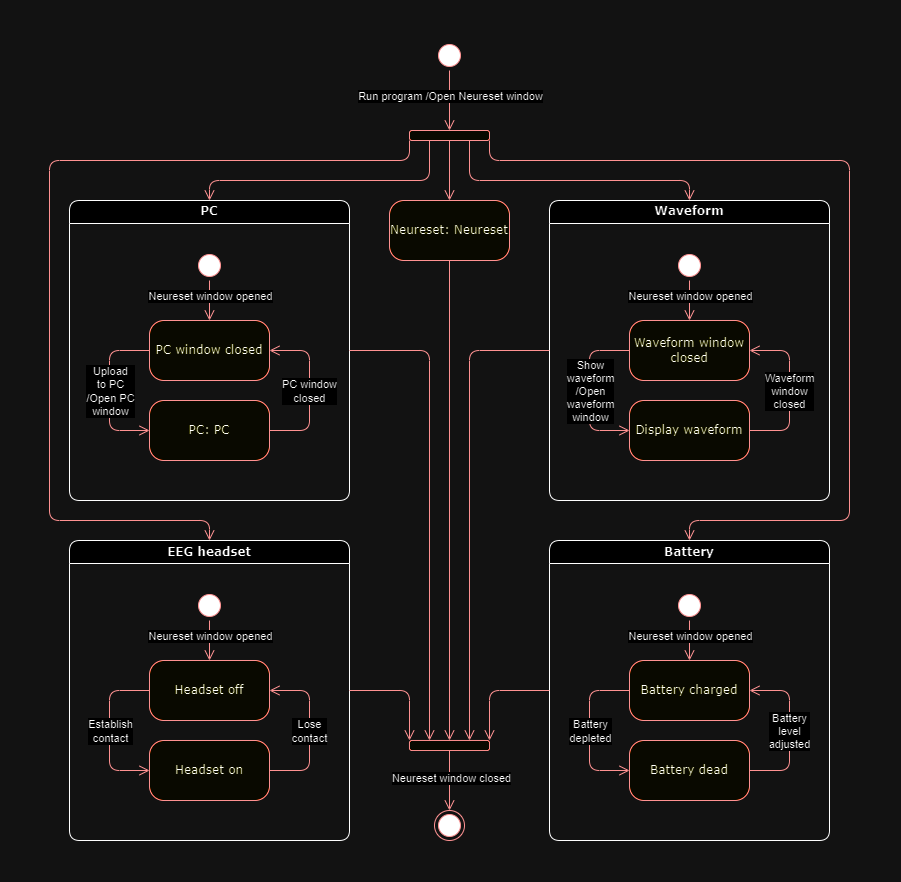

The diagram above was exported from draw.io. Its source (the exported page's mxGraphModel, read from the mxfile embedded in the PNG):
<mxGraphModel dx="1831" dy="813" grid="1" gridSize="10" guides="1" tooltips="1" connect="1" arrows="1" fold="1" page="1" pageScale="1" pageWidth="1100" pageHeight="850" background="none" math="0" shadow="0">
  <root>
    <mxCell id="0" />
    <mxCell id="1" parent="0" />
    <mxCell id="2" value="" style="ellipse;html=1;shape=startState;fillColor=#000000;strokeColor=#ff0000;rounded=1;shadow=0;comic=0;labelBackgroundColor=none;fontFamily=Verdana;fontSize=12;fontColor=#000000;align=center;direction=south;" vertex="1" parent="1">
      <mxGeometry x="545" y="40" width="30" height="30" as="geometry" />
    </mxCell>
    <mxCell id="3" value="" style="rounded=1;whiteSpace=wrap;html=1;arcSize=24;fillColor=#ffffc0;strokeColor=#ff0000;shadow=0;comic=0;labelBackgroundColor=none;fontFamily=Verdana;fontSize=12;fontColor=#000000;align=center;" vertex="1" parent="1">
      <mxGeometry x="520" y="130" width="80" height="10" as="geometry" />
    </mxCell>
    <mxCell id="4" style="edgeStyle=orthogonalEdgeStyle;html=1;labelBackgroundColor=none;endArrow=open;endSize=8;strokeColor=#ff0000;fontFamily=Verdana;fontSize=12;align=left;exitX=1;exitY=0.5;exitDx=0;exitDy=0;entryX=0.5;entryY=0;entryDx=0;entryDy=0;" edge="1" source="2" target="3" parent="1">
      <mxGeometry relative="1" as="geometry">
        <mxPoint x="580" y="250" as="sourcePoint" />
        <mxPoint x="690" y="250" as="targetPoint" />
      </mxGeometry>
    </mxCell>
    <mxCell id="5" value="Run program /Open Neureset window" style="edgeLabel;html=1;align=center;verticalAlign=middle;resizable=0;points=[];" vertex="1" connectable="0" parent="4">
      <mxGeometry x="-0.15" y="-1" relative="1" as="geometry">
        <mxPoint x="1" as="offset" />
      </mxGeometry>
    </mxCell>
    <mxCell id="6" value="Neureset: Neureset" style="rounded=1;whiteSpace=wrap;html=1;arcSize=24;fillColor=#ffffc0;strokeColor=#ff0000;shadow=0;comic=0;labelBackgroundColor=none;fontFamily=Verdana;fontSize=12;fontColor=#000000;align=center;" vertex="1" parent="1">
      <mxGeometry x="500" y="200" width="120" height="60" as="geometry" />
    </mxCell>
    <mxCell id="7" style="edgeStyle=orthogonalEdgeStyle;html=1;labelBackgroundColor=none;endArrow=open;endSize=8;strokeColor=#ff0000;fontFamily=Verdana;fontSize=12;align=left;entryX=0.5;entryY=0;entryDx=0;entryDy=0;exitX=0.5;exitY=1;exitDx=0;exitDy=0;" edge="1" source="3" target="6" parent="1">
      <mxGeometry relative="1" as="geometry">
        <mxPoint x="550" y="300" as="sourcePoint" />
        <mxPoint x="500" y="280" as="targetPoint" />
      </mxGeometry>
    </mxCell>
    <mxCell id="8" value="Waveform" style="swimlane;whiteSpace=wrap;html=1;rounded=1;shadow=0;comic=0;labelBackgroundColor=none;strokeWidth=1;fontFamily=Verdana;fontSize=12;align=center;startSize=23;" vertex="1" parent="1">
      <mxGeometry x="660" y="200" width="280" height="300" as="geometry" />
    </mxCell>
    <mxCell id="9" value="Waveform window closed" style="rounded=1;whiteSpace=wrap;html=1;arcSize=24;fillColor=#ffffc0;strokeColor=#ff0000;shadow=0;comic=0;labelBackgroundColor=none;fontFamily=Verdana;fontSize=12;fontColor=#000000;align=center;" vertex="1" parent="8">
      <mxGeometry x="80" y="120" width="120" height="60" as="geometry" />
    </mxCell>
    <mxCell id="10" value="Display waveform" style="rounded=1;whiteSpace=wrap;html=1;arcSize=24;fillColor=#ffffc0;strokeColor=#ff0000;shadow=0;comic=0;labelBackgroundColor=none;fontFamily=Verdana;fontSize=12;fontColor=#000000;align=center;" vertex="1" parent="8">
      <mxGeometry x="80" y="200" width="120" height="60" as="geometry" />
    </mxCell>
    <mxCell id="11" style="edgeStyle=orthogonalEdgeStyle;html=1;labelBackgroundColor=none;endArrow=open;endSize=8;strokeColor=#ff0000;fontFamily=Verdana;fontSize=12;align=left;entryX=0;entryY=0.5;entryDx=0;entryDy=0;exitX=0;exitY=0.5;exitDx=0;exitDy=0;" edge="1" parent="8" source="9" target="10">
      <mxGeometry relative="1" as="geometry">
        <mxPoint x="80" y="210" as="sourcePoint" />
        <mxPoint x="-110" y="260" as="targetPoint" />
        <Array as="points">
          <mxPoint x="40" y="150" />
          <mxPoint x="40" y="230" />
        </Array>
      </mxGeometry>
    </mxCell>
    <mxCell id="12" value="&lt;div&gt;Show&lt;/div&gt;&lt;div&gt;waveform&lt;/div&gt;&lt;div&gt;/Open&lt;/div&gt;&lt;div&gt;waveform&lt;/div&gt;&lt;div&gt;window&lt;/div&gt;" style="edgeLabel;html=1;align=center;verticalAlign=middle;resizable=0;points=[];" vertex="1" connectable="0" parent="11">
      <mxGeometry x="0.0917" relative="1" as="geometry">
        <mxPoint y="-7" as="offset" />
      </mxGeometry>
    </mxCell>
    <mxCell id="13" style="edgeStyle=orthogonalEdgeStyle;html=1;labelBackgroundColor=none;endArrow=open;endSize=8;strokeColor=#ff0000;fontFamily=Verdana;fontSize=12;align=left;entryX=1;entryY=0.5;entryDx=0;entryDy=0;exitX=1;exitY=0.5;exitDx=0;exitDy=0;" edge="1" parent="8" source="10" target="9">
      <mxGeometry relative="1" as="geometry">
        <mxPoint x="90" y="160" as="sourcePoint" />
        <mxPoint x="90" y="240" as="targetPoint" />
        <Array as="points">
          <mxPoint x="240" y="230" />
          <mxPoint x="240" y="150" />
        </Array>
      </mxGeometry>
    </mxCell>
    <mxCell id="14" value="Waveform&lt;div&gt;window&lt;div&gt;closed&lt;/div&gt;&lt;/div&gt;" style="edgeLabel;html=1;align=center;verticalAlign=middle;resizable=0;points=[];" vertex="1" connectable="0" parent="13">
      <mxGeometry x="0.0354" y="1" relative="1" as="geometry">
        <mxPoint y="3" as="offset" />
      </mxGeometry>
    </mxCell>
    <mxCell id="15" style="edgeStyle=orthogonalEdgeStyle;html=1;labelBackgroundColor=none;endArrow=open;endSize=8;strokeColor=#ff0000;fontFamily=Verdana;fontSize=12;align=left;entryX=0.5;entryY=0;entryDx=0;entryDy=0;exitX=1;exitY=0.5;exitDx=0;exitDy=0;" edge="1" parent="8" source="17" target="9">
      <mxGeometry relative="1" as="geometry">
        <mxPoint x="130" y="-50" as="sourcePoint" />
        <mxPoint x="130" y="30" as="targetPoint" />
        <Array as="points">
          <mxPoint x="140" y="80" />
        </Array>
      </mxGeometry>
    </mxCell>
    <mxCell id="16" value="Neureset window opened" style="edgeLabel;html=1;align=center;verticalAlign=middle;resizable=0;points=[];" vertex="1" connectable="0" parent="15">
      <mxGeometry x="-0.2083" y="1" relative="1" as="geometry">
        <mxPoint x="-1" as="offset" />
      </mxGeometry>
    </mxCell>
    <mxCell id="17" value="" style="ellipse;html=1;shape=startState;fillColor=#000000;strokeColor=#ff0000;rounded=1;shadow=0;comic=0;labelBackgroundColor=none;fontFamily=Verdana;fontSize=12;fontColor=#000000;align=center;direction=south;" vertex="1" parent="8">
      <mxGeometry x="125" y="50" width="30" height="30" as="geometry" />
    </mxCell>
    <mxCell id="18" value="PC" style="swimlane;whiteSpace=wrap;html=1;rounded=1;shadow=0;comic=0;labelBackgroundColor=none;strokeWidth=1;fontFamily=Verdana;fontSize=12;align=center;" vertex="1" parent="1">
      <mxGeometry x="180" y="200" width="280" height="300" as="geometry" />
    </mxCell>
    <mxCell id="19" value="PC window closed" style="rounded=1;whiteSpace=wrap;html=1;arcSize=24;fillColor=#ffffc0;strokeColor=#ff0000;shadow=0;comic=0;labelBackgroundColor=none;fontFamily=Verdana;fontSize=12;fontColor=#000000;align=center;" vertex="1" parent="18">
      <mxGeometry x="80" y="120" width="120" height="60" as="geometry" />
    </mxCell>
    <mxCell id="20" value="PC: PC" style="rounded=1;whiteSpace=wrap;html=1;arcSize=24;fillColor=#ffffc0;strokeColor=#ff0000;shadow=0;comic=0;labelBackgroundColor=none;fontFamily=Verdana;fontSize=12;fontColor=#000000;align=center;" vertex="1" parent="18">
      <mxGeometry x="80" y="200" width="120" height="60" as="geometry" />
    </mxCell>
    <mxCell id="21" style="edgeStyle=orthogonalEdgeStyle;html=1;labelBackgroundColor=none;endArrow=open;endSize=8;strokeColor=#ff0000;fontFamily=Verdana;fontSize=12;align=left;entryX=0;entryY=0.5;entryDx=0;entryDy=0;exitX=0;exitY=0.5;exitDx=0;exitDy=0;" edge="1" parent="18" source="19" target="20">
      <mxGeometry relative="1" as="geometry">
        <mxPoint x="80" y="210" as="sourcePoint" />
        <mxPoint x="-110" y="260" as="targetPoint" />
        <Array as="points">
          <mxPoint x="40" y="150" />
          <mxPoint x="40" y="230" />
        </Array>
      </mxGeometry>
    </mxCell>
    <mxCell id="22" value="Upload&lt;div&gt;to PC&lt;/div&gt;&lt;div&gt;/Open PC&lt;/div&gt;&lt;div&gt;window&lt;/div&gt;" style="edgeLabel;html=1;align=center;verticalAlign=middle;resizable=0;points=[];" vertex="1" connectable="0" parent="21">
      <mxGeometry x="0.0917" relative="1" as="geometry">
        <mxPoint y="-7" as="offset" />
      </mxGeometry>
    </mxCell>
    <mxCell id="23" style="edgeStyle=orthogonalEdgeStyle;html=1;labelBackgroundColor=none;endArrow=open;endSize=8;strokeColor=#ff0000;fontFamily=Verdana;fontSize=12;align=left;entryX=1;entryY=0.5;entryDx=0;entryDy=0;exitX=1;exitY=0.5;exitDx=0;exitDy=0;" edge="1" parent="18" source="20" target="19">
      <mxGeometry relative="1" as="geometry">
        <mxPoint x="90" y="160" as="sourcePoint" />
        <mxPoint x="90" y="240" as="targetPoint" />
        <Array as="points">
          <mxPoint x="240" y="230" />
          <mxPoint x="240" y="150" />
        </Array>
      </mxGeometry>
    </mxCell>
    <mxCell id="24" value="PC window&lt;div&gt;closed&lt;/div&gt;" style="edgeLabel;html=1;align=center;verticalAlign=middle;resizable=0;points=[];" vertex="1" connectable="0" parent="23">
      <mxGeometry x="0.0354" y="1" relative="1" as="geometry">
        <mxPoint y="3" as="offset" />
      </mxGeometry>
    </mxCell>
    <mxCell id="25" style="edgeStyle=orthogonalEdgeStyle;html=1;labelBackgroundColor=none;endArrow=open;endSize=8;strokeColor=#ff0000;fontFamily=Verdana;fontSize=12;align=left;entryX=0.5;entryY=0;entryDx=0;entryDy=0;exitX=1;exitY=0.5;exitDx=0;exitDy=0;" edge="1" parent="18" source="27" target="19">
      <mxGeometry relative="1" as="geometry">
        <mxPoint x="130" y="-50" as="sourcePoint" />
        <mxPoint x="130" y="30" as="targetPoint" />
        <Array as="points">
          <mxPoint x="140" y="80" />
        </Array>
      </mxGeometry>
    </mxCell>
    <mxCell id="26" value="Neureset window opened" style="edgeLabel;html=1;align=center;verticalAlign=middle;resizable=0;points=[];" vertex="1" connectable="0" parent="25">
      <mxGeometry x="-0.2083" y="1" relative="1" as="geometry">
        <mxPoint x="-1" as="offset" />
      </mxGeometry>
    </mxCell>
    <mxCell id="27" value="" style="ellipse;html=1;shape=startState;fillColor=#000000;strokeColor=#ff0000;rounded=1;shadow=0;comic=0;labelBackgroundColor=none;fontFamily=Verdana;fontSize=12;fontColor=#000000;align=center;direction=south;" vertex="1" parent="18">
      <mxGeometry x="125" y="50" width="30" height="30" as="geometry" />
    </mxCell>
    <mxCell id="28" value="EEG headset" style="swimlane;whiteSpace=wrap;html=1;rounded=1;shadow=0;comic=0;labelBackgroundColor=none;strokeWidth=1;fontFamily=Verdana;fontSize=12;align=center;startSize=23;" vertex="1" parent="1">
      <mxGeometry x="180" y="540" width="280" height="300" as="geometry" />
    </mxCell>
    <mxCell id="29" value="Headset off" style="rounded=1;whiteSpace=wrap;html=1;arcSize=24;fillColor=#ffffc0;strokeColor=#ff0000;shadow=0;comic=0;labelBackgroundColor=none;fontFamily=Verdana;fontSize=12;fontColor=#000000;align=center;" vertex="1" parent="28">
      <mxGeometry x="80" y="120" width="120" height="60" as="geometry" />
    </mxCell>
    <mxCell id="30" value="Headset on" style="rounded=1;whiteSpace=wrap;html=1;arcSize=24;fillColor=#ffffc0;strokeColor=#ff0000;shadow=0;comic=0;labelBackgroundColor=none;fontFamily=Verdana;fontSize=12;fontColor=#000000;align=center;" vertex="1" parent="28">
      <mxGeometry x="80" y="200" width="120" height="60" as="geometry" />
    </mxCell>
    <mxCell id="31" style="edgeStyle=orthogonalEdgeStyle;html=1;labelBackgroundColor=none;endArrow=open;endSize=8;strokeColor=#ff0000;fontFamily=Verdana;fontSize=12;align=left;entryX=0;entryY=0.5;entryDx=0;entryDy=0;exitX=0;exitY=0.5;exitDx=0;exitDy=0;" edge="1" parent="28" source="29" target="30">
      <mxGeometry relative="1" as="geometry">
        <mxPoint x="80" y="210" as="sourcePoint" />
        <mxPoint x="-110" y="260" as="targetPoint" />
        <Array as="points">
          <mxPoint x="40" y="150" />
          <mxPoint x="40" y="230" />
        </Array>
      </mxGeometry>
    </mxCell>
    <mxCell id="32" value="Establish&lt;div&gt;contact&lt;/div&gt;" style="edgeLabel;html=1;align=center;verticalAlign=middle;resizable=0;points=[];" vertex="1" connectable="0" parent="31">
      <mxGeometry x="0.0917" relative="1" as="geometry">
        <mxPoint y="-7" as="offset" />
      </mxGeometry>
    </mxCell>
    <mxCell id="33" style="edgeStyle=orthogonalEdgeStyle;html=1;labelBackgroundColor=none;endArrow=open;endSize=8;strokeColor=#ff0000;fontFamily=Verdana;fontSize=12;align=left;entryX=1;entryY=0.5;entryDx=0;entryDy=0;exitX=1;exitY=0.5;exitDx=0;exitDy=0;" edge="1" parent="28" source="30" target="29">
      <mxGeometry relative="1" as="geometry">
        <mxPoint x="90" y="160" as="sourcePoint" />
        <mxPoint x="90" y="240" as="targetPoint" />
        <Array as="points">
          <mxPoint x="240" y="230" />
          <mxPoint x="240" y="150" />
        </Array>
      </mxGeometry>
    </mxCell>
    <mxCell id="34" value="Lose&lt;div&gt;contact&lt;/div&gt;" style="edgeLabel;html=1;align=center;verticalAlign=middle;resizable=0;points=[];" vertex="1" connectable="0" parent="33">
      <mxGeometry x="0.0354" y="1" relative="1" as="geometry">
        <mxPoint y="3" as="offset" />
      </mxGeometry>
    </mxCell>
    <mxCell id="35" style="edgeStyle=orthogonalEdgeStyle;html=1;labelBackgroundColor=none;endArrow=open;endSize=8;strokeColor=#ff0000;fontFamily=Verdana;fontSize=12;align=left;entryX=0.5;entryY=0;entryDx=0;entryDy=0;exitX=1;exitY=0.5;exitDx=0;exitDy=0;" edge="1" parent="28" source="37" target="29">
      <mxGeometry relative="1" as="geometry">
        <mxPoint x="130" y="-50" as="sourcePoint" />
        <mxPoint x="130" y="30" as="targetPoint" />
        <Array as="points">
          <mxPoint x="140" y="80" />
        </Array>
      </mxGeometry>
    </mxCell>
    <mxCell id="36" value="Neureset window opened" style="edgeLabel;html=1;align=center;verticalAlign=middle;resizable=0;points=[];" vertex="1" connectable="0" parent="35">
      <mxGeometry x="-0.2083" y="1" relative="1" as="geometry">
        <mxPoint x="-1" as="offset" />
      </mxGeometry>
    </mxCell>
    <mxCell id="37" value="" style="ellipse;html=1;shape=startState;fillColor=#000000;strokeColor=#ff0000;rounded=1;shadow=0;comic=0;labelBackgroundColor=none;fontFamily=Verdana;fontSize=12;fontColor=#000000;align=center;direction=south;" vertex="1" parent="28">
      <mxGeometry x="125" y="50" width="30" height="30" as="geometry" />
    </mxCell>
    <mxCell id="38" value="Battery" style="swimlane;whiteSpace=wrap;html=1;rounded=1;shadow=0;comic=0;labelBackgroundColor=none;strokeWidth=1;fontFamily=Verdana;fontSize=12;align=center;" vertex="1" parent="1">
      <mxGeometry x="660" y="540" width="280" height="300" as="geometry" />
    </mxCell>
    <mxCell id="39" value="Battery charged" style="rounded=1;whiteSpace=wrap;html=1;arcSize=24;fillColor=#ffffc0;strokeColor=#ff0000;shadow=0;comic=0;labelBackgroundColor=none;fontFamily=Verdana;fontSize=12;fontColor=#000000;align=center;" vertex="1" parent="38">
      <mxGeometry x="80" y="120" width="120" height="60" as="geometry" />
    </mxCell>
    <mxCell id="40" value="Battery dead" style="rounded=1;whiteSpace=wrap;html=1;arcSize=24;fillColor=#ffffc0;strokeColor=#ff0000;shadow=0;comic=0;labelBackgroundColor=none;fontFamily=Verdana;fontSize=12;fontColor=#000000;align=center;" vertex="1" parent="38">
      <mxGeometry x="80" y="200" width="120" height="60" as="geometry" />
    </mxCell>
    <mxCell id="41" style="edgeStyle=orthogonalEdgeStyle;html=1;labelBackgroundColor=none;endArrow=open;endSize=8;strokeColor=#ff0000;fontFamily=Verdana;fontSize=12;align=left;entryX=0;entryY=0.5;entryDx=0;entryDy=0;exitX=0;exitY=0.5;exitDx=0;exitDy=0;" edge="1" parent="38" source="39" target="40">
      <mxGeometry relative="1" as="geometry">
        <mxPoint x="80" y="210" as="sourcePoint" />
        <mxPoint x="-110" y="260" as="targetPoint" />
        <Array as="points">
          <mxPoint x="40" y="150" />
          <mxPoint x="40" y="230" />
        </Array>
      </mxGeometry>
    </mxCell>
    <mxCell id="42" value="Battery&lt;div&gt;depleted&lt;/div&gt;" style="edgeLabel;html=1;align=center;verticalAlign=middle;resizable=0;points=[];" vertex="1" connectable="0" parent="41">
      <mxGeometry x="0.0917" relative="1" as="geometry">
        <mxPoint y="-7" as="offset" />
      </mxGeometry>
    </mxCell>
    <mxCell id="43" style="edgeStyle=orthogonalEdgeStyle;html=1;labelBackgroundColor=none;endArrow=open;endSize=8;strokeColor=#ff0000;fontFamily=Verdana;fontSize=12;align=left;entryX=1;entryY=0.5;entryDx=0;entryDy=0;exitX=1;exitY=0.5;exitDx=0;exitDy=0;" edge="1" parent="38" source="40" target="39">
      <mxGeometry relative="1" as="geometry">
        <mxPoint x="90" y="160" as="sourcePoint" />
        <mxPoint x="90" y="240" as="targetPoint" />
        <Array as="points">
          <mxPoint x="240" y="230" />
          <mxPoint x="240" y="150" />
        </Array>
      </mxGeometry>
    </mxCell>
    <mxCell id="44" value="Battery&lt;div&gt;level&lt;/div&gt;&lt;div&gt;adjusted&lt;/div&gt;" style="edgeLabel;html=1;align=center;verticalAlign=middle;resizable=0;points=[];" vertex="1" connectable="0" parent="43">
      <mxGeometry x="0.0354" y="1" relative="1" as="geometry">
        <mxPoint y="3" as="offset" />
      </mxGeometry>
    </mxCell>
    <mxCell id="45" style="edgeStyle=orthogonalEdgeStyle;html=1;labelBackgroundColor=none;endArrow=open;endSize=8;strokeColor=#ff0000;fontFamily=Verdana;fontSize=12;align=left;entryX=0.5;entryY=0;entryDx=0;entryDy=0;exitX=1;exitY=0.5;exitDx=0;exitDy=0;" edge="1" parent="38" source="47" target="39">
      <mxGeometry relative="1" as="geometry">
        <mxPoint x="130" y="-50" as="sourcePoint" />
        <mxPoint x="130" y="30" as="targetPoint" />
        <Array as="points">
          <mxPoint x="140" y="80" />
        </Array>
      </mxGeometry>
    </mxCell>
    <mxCell id="46" value="Neureset window opened" style="edgeLabel;html=1;align=center;verticalAlign=middle;resizable=0;points=[];" vertex="1" connectable="0" parent="45">
      <mxGeometry x="-0.2083" y="1" relative="1" as="geometry">
        <mxPoint x="-1" as="offset" />
      </mxGeometry>
    </mxCell>
    <mxCell id="47" value="" style="ellipse;html=1;shape=startState;fillColor=#000000;strokeColor=#ff0000;rounded=1;shadow=0;comic=0;labelBackgroundColor=none;fontFamily=Verdana;fontSize=12;fontColor=#000000;align=center;direction=south;" vertex="1" parent="38">
      <mxGeometry x="125" y="50" width="30" height="30" as="geometry" />
    </mxCell>
    <mxCell id="48" style="edgeStyle=orthogonalEdgeStyle;html=1;labelBackgroundColor=none;endArrow=open;endSize=8;strokeColor=#ff0000;fontFamily=Verdana;fontSize=12;align=left;exitX=0.75;exitY=1;exitDx=0;exitDy=0;entryX=0.5;entryY=0;entryDx=0;entryDy=0;" edge="1" source="3" target="8" parent="1">
      <mxGeometry relative="1" as="geometry">
        <mxPoint x="310" y="150" as="sourcePoint" />
        <mxPoint x="250" y="190" as="targetPoint" />
        <Array as="points">
          <mxPoint x="580" y="180" />
          <mxPoint x="800" y="180" />
        </Array>
      </mxGeometry>
    </mxCell>
    <mxCell id="49" style="edgeStyle=orthogonalEdgeStyle;html=1;labelBackgroundColor=none;endArrow=open;endSize=8;strokeColor=#ff0000;fontFamily=Verdana;fontSize=12;align=left;exitX=0.25;exitY=1;exitDx=0;exitDy=0;entryX=0.5;entryY=0;entryDx=0;entryDy=0;" edge="1" source="3" target="18" parent="1">
      <mxGeometry relative="1" as="geometry">
        <mxPoint x="320" y="160" as="sourcePoint" />
        <mxPoint x="260" y="200" as="targetPoint" />
        <Array as="points">
          <mxPoint x="540" y="180" />
          <mxPoint x="320" y="180" />
        </Array>
      </mxGeometry>
    </mxCell>
    <mxCell id="50" style="edgeStyle=orthogonalEdgeStyle;html=1;labelBackgroundColor=none;endArrow=open;endSize=8;strokeColor=#ff0000;fontFamily=Verdana;fontSize=12;align=left;entryX=0.5;entryY=0;entryDx=0;entryDy=0;exitX=1;exitY=1;exitDx=0;exitDy=0;" edge="1" source="3" target="38" parent="1">
      <mxGeometry relative="1" as="geometry">
        <mxPoint x="630" y="160" as="sourcePoint" />
        <mxPoint x="270" y="210" as="targetPoint" />
        <Array as="points">
          <mxPoint x="600" y="160" />
          <mxPoint x="960" y="160" />
          <mxPoint x="960" y="520" />
          <mxPoint x="800" y="520" />
        </Array>
      </mxGeometry>
    </mxCell>
    <mxCell id="51" style="edgeStyle=orthogonalEdgeStyle;html=1;labelBackgroundColor=none;endArrow=open;endSize=8;strokeColor=#ff0000;fontFamily=Verdana;fontSize=12;align=left;entryX=0.5;entryY=0;entryDx=0;entryDy=0;exitX=0;exitY=1;exitDx=0;exitDy=0;" edge="1" source="3" target="28" parent="1">
      <mxGeometry relative="1" as="geometry">
        <mxPoint x="430" y="135" as="sourcePoint" />
        <mxPoint x="280" y="220" as="targetPoint" />
        <Array as="points">
          <mxPoint x="520" y="160" />
          <mxPoint x="160" y="160" />
          <mxPoint x="160" y="520" />
          <mxPoint x="320" y="520" />
        </Array>
      </mxGeometry>
    </mxCell>
    <mxCell id="52" value="" style="ellipse;html=1;shape=endState;fillColor=#000000;strokeColor=#ff0000;rounded=1;shadow=0;comic=0;labelBackgroundColor=none;fontFamily=Verdana;fontSize=12;fontColor=#000000;align=center;" vertex="1" parent="1">
      <mxGeometry x="545" y="810" width="30" height="30" as="geometry" />
    </mxCell>
    <mxCell id="53" value="" style="rounded=1;whiteSpace=wrap;html=1;arcSize=24;fillColor=#ffffc0;strokeColor=#ff0000;shadow=0;comic=0;labelBackgroundColor=none;fontFamily=Verdana;fontSize=12;fontColor=#000000;align=center;" vertex="1" parent="1">
      <mxGeometry x="520" y="740" width="80" height="10" as="geometry" />
    </mxCell>
    <mxCell id="54" style="edgeStyle=orthogonalEdgeStyle;html=1;labelBackgroundColor=none;endArrow=open;endSize=8;strokeColor=#ff0000;fontFamily=Verdana;fontSize=12;align=left;entryX=0.5;entryY=0;entryDx=0;entryDy=0;exitX=0.5;exitY=1;exitDx=0;exitDy=0;" edge="1" source="6" target="53" parent="1">
      <mxGeometry relative="1" as="geometry">
        <mxPoint x="570" y="150" as="sourcePoint" />
        <mxPoint x="570" y="210" as="targetPoint" />
      </mxGeometry>
    </mxCell>
    <mxCell id="55" style="edgeStyle=orthogonalEdgeStyle;html=1;labelBackgroundColor=none;endArrow=open;endSize=8;strokeColor=#ff0000;fontFamily=Verdana;fontSize=12;align=left;exitX=0.5;exitY=1;exitDx=0;exitDy=0;entryX=0.5;entryY=0;entryDx=0;entryDy=0;" edge="1" source="53" target="52" parent="1">
      <mxGeometry relative="1" as="geometry">
        <mxPoint x="610" y="670" as="sourcePoint" />
        <mxPoint x="610" y="800" as="targetPoint" />
      </mxGeometry>
    </mxCell>
    <mxCell id="56" value="Neureset window closed" style="edgeLabel;html=1;align=center;verticalAlign=middle;resizable=0;points=[];" vertex="1" connectable="0" parent="55">
      <mxGeometry x="-0.0857" y="1" relative="1" as="geometry">
        <mxPoint as="offset" />
      </mxGeometry>
    </mxCell>
    <mxCell id="57" style="edgeStyle=orthogonalEdgeStyle;html=1;labelBackgroundColor=none;endArrow=open;endSize=8;strokeColor=#ff0000;fontFamily=Verdana;fontSize=12;align=left;entryX=0.25;entryY=0;entryDx=0;entryDy=0;exitX=1;exitY=0.5;exitDx=0;exitDy=0;" edge="1" source="18" target="53" parent="1">
      <mxGeometry relative="1" as="geometry">
        <mxPoint x="570" y="270" as="sourcePoint" />
        <mxPoint x="570" y="750" as="targetPoint" />
      </mxGeometry>
    </mxCell>
    <mxCell id="58" style="edgeStyle=orthogonalEdgeStyle;html=1;labelBackgroundColor=none;endArrow=open;endSize=8;strokeColor=#ff0000;fontFamily=Verdana;fontSize=12;align=left;entryX=0;entryY=0;entryDx=0;entryDy=0;exitX=1;exitY=0.5;exitDx=0;exitDy=0;" edge="1" source="28" target="53" parent="1">
      <mxGeometry relative="1" as="geometry">
        <mxPoint x="470" y="360" as="sourcePoint" />
        <mxPoint x="580" y="760" as="targetPoint" />
      </mxGeometry>
    </mxCell>
    <mxCell id="59" style="edgeStyle=orthogonalEdgeStyle;html=1;labelBackgroundColor=none;endArrow=open;endSize=8;strokeColor=#ff0000;fontFamily=Verdana;fontSize=12;align=left;entryX=0.75;entryY=0;entryDx=0;entryDy=0;exitX=0;exitY=0.5;exitDx=0;exitDy=0;" edge="1" source="8" target="53" parent="1">
      <mxGeometry relative="1" as="geometry">
        <mxPoint x="470" y="700" as="sourcePoint" />
        <mxPoint x="590" y="770" as="targetPoint" />
      </mxGeometry>
    </mxCell>
    <mxCell id="60" style="edgeStyle=orthogonalEdgeStyle;html=1;labelBackgroundColor=none;endArrow=open;endSize=8;strokeColor=#ff0000;fontFamily=Verdana;fontSize=12;align=left;entryX=1;entryY=0;entryDx=0;entryDy=0;exitX=0;exitY=0.5;exitDx=0;exitDy=0;" edge="1" source="38" target="53" parent="1">
      <mxGeometry relative="1" as="geometry">
        <mxPoint x="670" y="360" as="sourcePoint" />
        <mxPoint x="600" y="780" as="targetPoint" />
      </mxGeometry>
    </mxCell>
  </root>
</mxGraphModel>